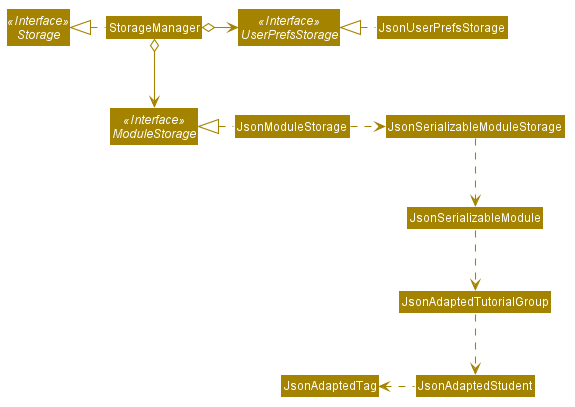

The diagram above was rendered by PlantUML. Its source (embedded in the PNG):
@startuml








skinparam BackgroundColor #FFFFFFF

skinparam Shadowing false

skinparam Class {
    FontColor #FFFFFF
    BorderThickness 1
    BorderColor #FFFFFF
    StereotypeFontColor #FFFFFF
    FontName Arial
}

skinparam Actor {
    BorderColor #000000
    Color #000000
    FontName Arial
}

skinparam Sequence {
    MessageAlign center
    BoxFontSize 15
    BoxPadding 0
    BoxFontColor #FFFFFF
    FontName Arial
}

skinparam Participant {
    FontColor #FFFFFFF
    Padding 20
}

skinparam MinClassWidth 50
skinparam ParticipantPadding 10
skinparam Shadowing false
skinparam DefaultTextAlignment center
skinparam packageStyle Rectangle

hide footbox
hide members
hide circle
skinparam arrowThickness 1.1
skinparam arrowColor #A38300
skinparam classBackgroundColor #A38300

Interface Storage <<Interface>>
Interface UserPrefsStorage <<Interface>>
Interface ModuleStorage <<Interface>>

Class StorageManager
Class JsonUserPrefsStorage
Class JsonModuleStorage
Class JsonSerializableModule
Class JsonAdaptedTutorialGroup
Class JsonAdaptedStudent
Class JsonAdaptedTag

StorageManager .left.|> Storage
StorageManager o-right-> UserPrefsStorage
StorageManager o--> ModuleStorage

JsonUserPrefsStorage .left.|> UserPrefsStorage
JsonModuleStorage .left.|> ModuleStorage
JsonModuleStorage .right.> JsonSerializableModuleStorage
JsonSerializableModuleStorage .down.> JsonSerializableModule
JsonSerializableModule .down.> JsonAdaptedTutorialGroup
JsonAdaptedTutorialGroup .down.> JsonAdaptedStudent
JsonAdaptedStudent .left.> JsonAdaptedTag
@enduml